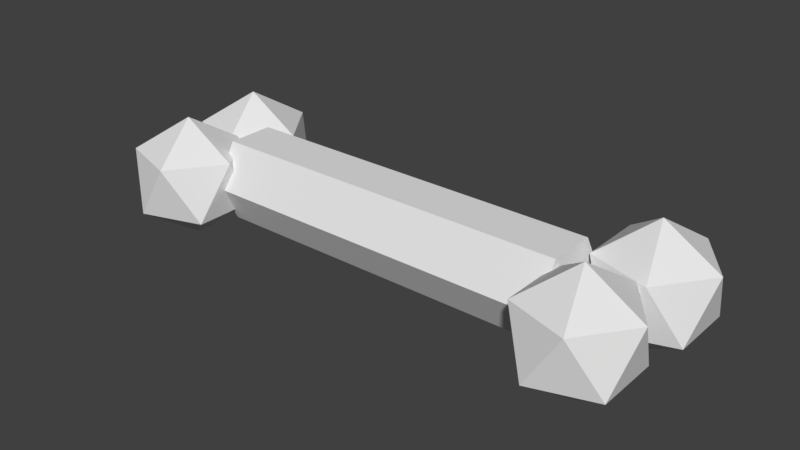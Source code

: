 # Source: BoneSimple.blend  (saved by Blender 2.79.0; exported with 4.5.12 LTS)
import bpy
from mathutils import Matrix  # noqa: F401  (used for matrix-valued properties, if any)

bpy.ops.wm.read_factory_settings(use_empty=True)
scene = bpy.context.scene
scene.name = 'Scene'

# ---- collections
col_collection_1 = bpy.data.collections.new('Collection 1'); scene.collection.children.link(col_collection_1)

# ---- world
world_world = bpy.data.worlds.new('World'); scene.world = world_world
world_world.color = (0.05088, 0.05088, 0.05088)
world_world.use_sun_shadow = False
world_world.sun_shadow_jitter_overblur = 0.0
world_world.cycles.sampling_method = 'MANUAL'

# ---- meshes
me_cylinder = bpy.data.meshes.new('Cylinder')
me_cylinder.from_pydata([(-0.5834, 0.1501, 5.167e-08), (0.5834, 0.1501, 5.167e-08), (-0.5834, 0.07507, -0.13), (0.5834, 0.07507, -0.13), (-0.5834, -0.07507, -0.13), (0.5834, -0.07507, -0.13), (-0.5834, -0.1501, 3.377e-08), (0.5834, -0.1501, 1.587e-08), (-0.5834, -0.07507, 0.13), (0.5834, -0.07507, 0.13), (-0.5834, 0.07507, 0.13), (0.5834, 0.07507, 0.13), (0.7357, 0.1774, -0.1963), (0.8778, 0.07418, -0.0878), (0.6814, 0.01039, -0.0878), (0.5601, 0.1774, -0.0878), (0.6814, 0.3444, -0.0878), (0.8778, 0.2806, -0.0878), (0.79, 0.01039, 0.0878), (0.5936, 0.07418, 0.0878), (0.5936, 0.2806, 0.0878), (0.79, 0.3444, 0.0878), (0.9113, 0.1774, 0.0878), (0.7357, 0.1774, 0.1963), (0.7044, -0.1461, -0.1963), (0.8465, -0.2493, -0.0878), (0.6501, -0.3131, -0.0878), (0.5288, -0.1461, -0.0878), (0.6501, 0.02092, -0.0878), (0.8465, -0.04288, -0.0878), (0.7586, -0.3131, 0.0878), (0.5623, -0.2493, 0.0878), (0.5623, -0.04288, 0.0878), (0.7586, 0.02092, 0.0878), (0.88, -0.1461, 0.0878), (0.7044, -0.1461, 0.1963), (-0.72, 0.1461, -0.1963), (-0.578, 0.04288, -0.0878), (-0.7743, -0.02092, -0.0878), (-0.8956, 0.1461, -0.0878), (-0.7743, 0.3131, -0.0878), (-0.578, 0.2493, -0.0878), (-0.6658, -0.02092, 0.0878), (-0.8621, 0.04288, 0.0878), (-0.8621, 0.2493, 0.0878), (-0.6658, 0.3131, 0.0878), (-0.5444, 0.1461, 0.0878), (-0.72, 0.1461, 0.1963), (-0.7096, -0.1357, -0.1963), (-0.5675, -0.2389, -0.0878), (-0.7639, -0.3027, -0.0878), (-0.8852, -0.1357, -0.0878), (-0.7639, 0.03135, -0.0878), (-0.5675, -0.03244, -0.0878), (-0.6553, -0.3027, 0.0878), (-0.8517, -0.2389, 0.0878), (-0.8517, -0.03244, 0.0878), (-0.6553, 0.03135, 0.0878), (-0.534, -0.1357, 0.0878), (-0.7096, -0.1357, 0.1963)], [], [(0, 1, 3, 2), (2, 3, 5, 4), (4, 5, 7, 6), (6, 7, 9, 8), (3, 1, 11, 9, 7, 5), (8, 9, 11, 10), (10, 11, 1, 0), (0, 2, 4, 6, 8, 10), (12, 13, 14), (13, 12, 17), (12, 14, 15), (12, 15, 16), (12, 16, 17), (13, 17, 22), (14, 13, 18), (15, 14, 19), (16, 15, 20), (17, 16, 21), (13, 22, 18), (14, 18, 19), (15, 19, 20), (16, 20, 21), (17, 21, 22), (18, 22, 23), (19, 18, 23), (20, 19, 23), (21, 20, 23), (22, 21, 23), (24, 25, 26), (25, 24, 29), (24, 26, 27), (24, 27, 28), (24, 28, 29), (25, 29, 34), (26, 25, 30), (27, 26, 31), (28, 27, 32), (29, 28, 33), (25, 34, 30), (26, 30, 31), (27, 31, 32), (28, 32, 33), (29, 33, 34), (30, 34, 35), (31, 30, 35), (32, 31, 35), (33, 32, 35), (34, 33, 35), (36, 37, 38), (37, 36, 41), (36, 38, 39), (36, 39, 40), (36, 40, 41), (37, 41, 46), (38, 37, 42), (39, 38, 43), (40, 39, 44), (41, 40, 45), (37, 46, 42), (38, 42, 43), (39, 43, 44), (40, 44, 45), (41, 45, 46), (42, 46, 47), (43, 42, 47), (44, 43, 47), (45, 44, 47), (46, 45, 47), (48, 49, 50), (49, 48, 53), (48, 50, 51), (48, 51, 52), (48, 52, 53), (49, 53, 58), (50, 49, 54), (51, 50, 55), (52, 51, 56), (53, 52, 57), (49, 58, 54), (50, 54, 55), (51, 55, 56), (52, 56, 57), (53, 57, 58), (54, 58, 59), (55, 54, 59), (56, 55, 59), (57, 56, 59), (58, 57, 59)])
me_cylinder.use_remesh_preserve_volume = False
me_cylinder.use_remesh_preserve_attributes = False
me_cylinder.use_mirror_vertex_groups = False
me_cylinder.update()

# ---- objects
ob_cylinder = bpy.data.objects.new('Cylinder', me_cylinder)

# ---- transforms, parenting, visibility, modifiers, constraints
ob_cylinder.location = (0.0, 0.0, 0.0)
ob_cylinder.lineart.crease_threshold = 0.0

# ---- collection membership
col_collection_1.objects.link(ob_cylinder)

# ---- scene / render settings (as saved in the file)
scene.frame_start = 1; scene.frame_end = 250; scene.frame_set(1)
scene.render.engine = 'BLENDER_EEVEE_NEXT'
scene.render.resolution_percentage = 50
scene.render.dither_intensity = 0.0
scene.cycles.use_denoising = False
scene.cycles.samples = 128
scene.cycles.sampling_pattern = 'TABULATED_SOBOL'
scene.cycles.use_adaptive_sampling = False
scene.cycles.use_light_tree = False
scene.cycles.blur_glossy = 0.0
scene.cycles.sample_clamp_indirect = 0.0
scene.view_settings.view_transform = 'Standard'
bpy.context.view_layer.update()

# ---- added for rendering (the .blend has no active camera and no usable light): camera, sun
cam_auto = bpy.data.cameras.new('AutoCamera')
cam_auto.lens = 50.0
cam_auto.sensor_width = 36.0
cam_auto.clip_end = 1000.0
ob_auto_camera = bpy.data.objects.new('AutoCamera', cam_auto)
scene.collection.objects.link(ob_auto_camera)
ob_auto_camera.location = (1.82362, -2.1633, 1.45263)
ob_auto_camera.rotation_euler = (1.09748, -7.21219e-08, 0.694738)
scene.camera = ob_auto_camera
light_auto_sun = bpy.data.lights.new('AutoSun', 'SUN')
light_auto_sun.energy = 3.0
light_auto_sun.angle = 0.0523599
ob_auto_sun = bpy.data.objects.new('AutoSun', light_auto_sun)
scene.collection.objects.link(ob_auto_sun)
ob_auto_sun.rotation_euler = (0.872665, 0.174533, 0.523599)
bpy.context.view_layer.update()
